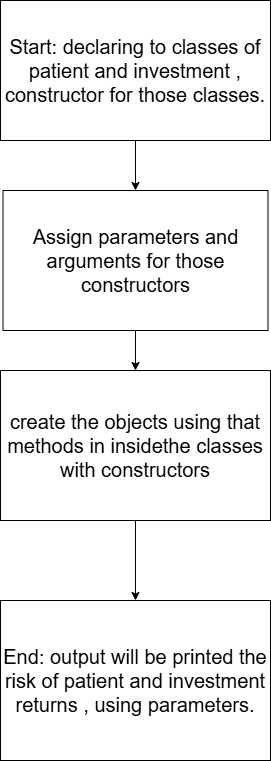

The diagram above was exported from draw.io. Its source (the exported page's mxGraphModel, read from the mxfile embedded in the PNG):
<mxGraphModel dx="1373" dy="749" grid="1" gridSize="10" guides="1" tooltips="1" connect="1" arrows="1" fold="1" page="1" pageScale="1" pageWidth="850" pageHeight="1100" math="0" shadow="0">
  <root>
    <mxCell id="0" />
    <mxCell id="1" parent="0" />
    <mxCell id="Q2mWHICplAlLGm548GYY-8" edge="1" parent="1" source="Q2mWHICplAlLGm548GYY-1" style="edgeStyle=orthogonalEdgeStyle;rounded=0;orthogonalLoop=1;jettySize=auto;html=1;entryX=0.5;entryY=0;entryDx=0;entryDy=0;fontFamily=Helvetica;fontSize=20;fontColor=default;" target="Q2mWHICplAlLGm548GYY-4">
      <mxGeometry relative="1" as="geometry" />
    </mxCell>
    <mxCell id="Q2mWHICplAlLGm548GYY-1" parent="1" style="rounded=0;whiteSpace=wrap;html=1;fontSize=20;" value="create the objects using that methods in insidethe classes with constructors" vertex="1">
      <mxGeometry height="150" width="270" x="310" y="390" as="geometry" />
    </mxCell>
    <mxCell id="Q2mWHICplAlLGm548GYY-7" edge="1" parent="1" source="Q2mWHICplAlLGm548GYY-2" style="edgeStyle=orthogonalEdgeStyle;rounded=0;orthogonalLoop=1;jettySize=auto;html=1;exitX=0.5;exitY=1;exitDx=0;exitDy=0;entryX=0.5;entryY=0;entryDx=0;entryDy=0;fontFamily=Helvetica;fontSize=20;fontColor=default;" target="Q2mWHICplAlLGm548GYY-1">
      <mxGeometry relative="1" as="geometry" />
    </mxCell>
    <mxCell id="Q2mWHICplAlLGm548GYY-2" parent="1" style="rounded=0;whiteSpace=wrap;html=1;fontSize=20;" value="Assign parameters and arguments for those constructors" vertex="1">
      <mxGeometry height="140" width="265" x="312.5" y="210" as="geometry" />
    </mxCell>
    <mxCell id="Q2mWHICplAlLGm548GYY-6" edge="1" parent="1" source="Q2mWHICplAlLGm548GYY-3" style="edgeStyle=orthogonalEdgeStyle;rounded=0;orthogonalLoop=1;jettySize=auto;html=1;entryX=0.5;entryY=0;entryDx=0;entryDy=0;fontFamily=Helvetica;fontSize=20;fontColor=default;" target="Q2mWHICplAlLGm548GYY-2">
      <mxGeometry relative="1" as="geometry" />
    </mxCell>
    <mxCell id="Q2mWHICplAlLGm548GYY-3" parent="1" style="rounded=0;whiteSpace=wrap;html=1;fontSize=20;" value="Start: declaring to classes of patient and investment , constructor for those classes." vertex="1">
      <mxGeometry height="140" width="270" x="310" y="20" as="geometry" />
    </mxCell>
    <mxCell id="Q2mWHICplAlLGm548GYY-4" parent="1" style="rounded=0;whiteSpace=wrap;html=1;fontSize=20;" value="End: output will be printed the risk of patient and investment returns , using parameters." vertex="1">
      <mxGeometry height="160" width="270" x="310" y="620" as="geometry" />
    </mxCell>
  </root>
</mxGraphModel>